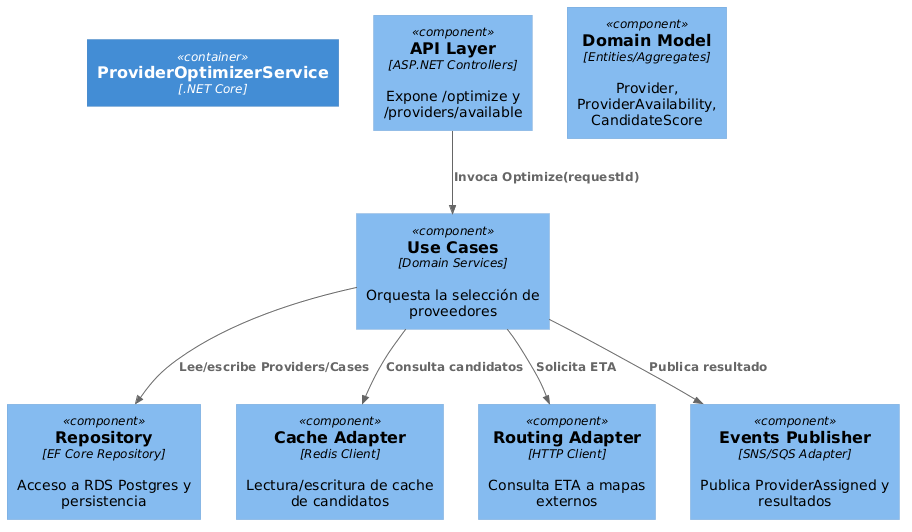

The diagram above was rendered by PlantUML. Its source (embedded in the PNG):
@startuml
!include https://raw.githubusercontent.com/plantuml-stdlib/C4-PlantUML/master/C4_Component.puml

Container(optimizer, "ProviderOptimizerService", ".NET Core")

Component(apiLayer, "API Layer", "ASP.NET Controllers", "Expone /optimize y /providers/available")
Component(useCases, "Use Cases", "Domain Services", "Orquesta la selección de proveedores")
Component(domain, "Domain Model", "Entities/Aggregates", "Provider, ProviderAvailability, CandidateScore")
Component(repo, "Repository", "EF Core Repository", "Acceso a RDS Postgres y persistencia")
Component(cacheAdapter, "Cache Adapter", "Redis Client", "Lectura/escritura de cache de candidatos")
Component(routingAdapter, "Routing Adapter", "HTTP Client", "Consulta ETA a mapas externos")
Component(events, "Events Publisher", "SNS/SQS Adapter", "Publica ProviderAssigned y resultados")

Rel(apiLayer, useCases, "Invoca Optimize(requestId)")
Rel(useCases, repo, "Lee/escribe Providers/Cases")
Rel(useCases, cacheAdapter, "Consulta candidatos")
Rel(useCases, routingAdapter, "Solicita ETA")
Rel(useCases, events, "Publica resultado")

@enduml